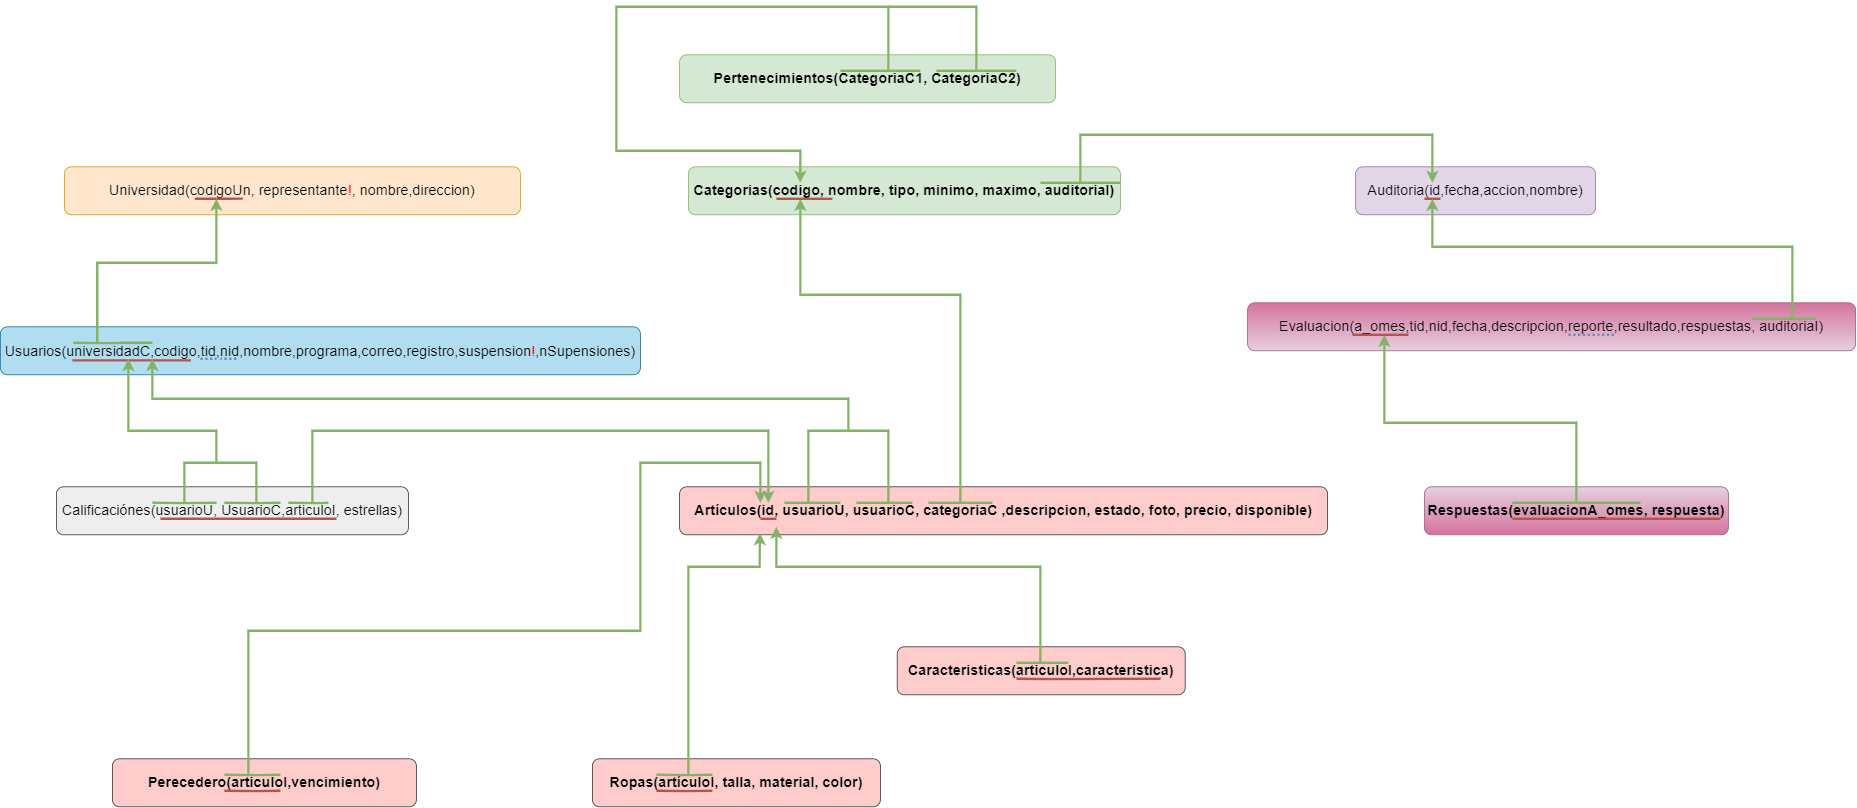

The diagram above was exported from draw.io. Its source (the exported page's mxGraphModel, read from the mxfile embedded in the PNG):
<mxGraphModel dx="2845" dy="2342" grid="1" gridSize="10" guides="1" tooltips="1" connect="1" arrows="1" fold="1" page="1" pageScale="1" pageWidth="827" pageHeight="1169" math="0" shadow="0">
  <root>
    <mxCell id="0" />
    <mxCell id="1" parent="0" />
    <mxCell id="NBIFzs6mX6vvpHyGcFHe-2" value="&lt;div style=&quot;border-color: var(--border-color); font-size: 18px; line-height: 100%;&quot;&gt;Usuarios(universidadC,codigo,tid,nid,nombre,programa,correo,registro,suspension&lt;font color=&quot;#ff0800&quot;&gt;!&lt;/font&gt;,nSupensiones)&lt;/div&gt;" style="rounded=1;whiteSpace=wrap;html=1;fillColor=#b1ddf0;strokeColor=#10739e;" parent="1" vertex="1">
      <mxGeometry x="-40" y="240" width="800" height="60" as="geometry" />
    </mxCell>
    <mxCell id="8_7-nLy7QM4mZRn3U1wt-4" value="&lt;span style=&quot;font-size: 18px;&quot;&gt;Artículos(id, usuarioU, usuarioC, categoriaC ,descripcion, estado, foto, precio, disponible)&lt;/span&gt;" style="rounded=1;whiteSpace=wrap;html=1;fontStyle=1;fillColor=#ffcccc;strokeColor=#36393d;" parent="1" vertex="1">
      <mxGeometry x="809" y="440" width="810" height="60" as="geometry" />
    </mxCell>
    <mxCell id="8_7-nLy7QM4mZRn3U1wt-5" value="&lt;div style=&quot;border-color: var(--border-color); font-size: 18px;&quot;&gt;Universidad(codigoUn, representante&lt;font color=&quot;#ff3333&quot;&gt;!&lt;/font&gt;, nombre,direccion)&lt;/div&gt;" style="rounded=1;whiteSpace=wrap;html=1;fillColor=#ffe6cc;strokeColor=#d79b00;" parent="1" vertex="1">
      <mxGeometry x="40" y="40" width="570" height="60" as="geometry" />
    </mxCell>
    <mxCell id="NBIFzs6mX6vvpHyGcFHe-3" value="&lt;span style=&quot;font-size: 18px;&quot;&gt;Categorias(codigo, nombre, tipo, minimo, maximo, auditoriaI)&lt;/span&gt;" style="rounded=1;whiteSpace=wrap;html=1;fontStyle=1;fillColor=#d5e8d4;strokeColor=#82b366;" parent="1" vertex="1">
      <mxGeometry x="820" y="40" width="540" height="60" as="geometry" />
    </mxCell>
    <mxCell id="8_7-nLy7QM4mZRn3U1wt-6" value="&lt;div style=&quot;border-color: var(--border-color); font-size: 18px;&quot;&gt;Auditoria(id,fecha,accion,nombre)&lt;/div&gt;" style="rounded=1;whiteSpace=wrap;html=1;fillColor=#e1d5e7;strokeColor=#9673a6;" parent="1" vertex="1">
      <mxGeometry x="1654" y="40" width="300" height="60" as="geometry" />
    </mxCell>
    <mxCell id="8_7-nLy7QM4mZRn3U1wt-7" value="&lt;div style=&quot;border-color: var(--border-color); font-size: 18px;&quot;&gt;Evaluacion(a_omes,tid,nid,fecha,descripcion,reporte,resultado,respuestas, auditoriaI)&lt;/div&gt;" style="rounded=1;whiteSpace=wrap;html=1;fillColor=#e6d0de;strokeColor=#996185;gradientColor=#d5739d;gradientDirection=north;" parent="1" vertex="1">
      <mxGeometry x="1519" y="210" width="760" height="60" as="geometry" />
    </mxCell>
    <mxCell id="8_7-nLy7QM4mZRn3U1wt-8" value="&lt;div style=&quot;border-color: var(--border-color); font-size: 18px;&quot;&gt;Calificaciónes(usuarioU, UsuarioC,articuloI, estrellas)&lt;/div&gt;" style="rounded=1;whiteSpace=wrap;html=1;fillColor=#eeeeee;strokeColor=#36393d;" parent="1" vertex="1">
      <mxGeometry x="30" y="440" width="440" height="60" as="geometry" />
    </mxCell>
    <mxCell id="8_7-nLy7QM4mZRn3U1wt-9" value="&lt;span style=&quot;font-size: 18px;&quot;&gt;Caracteristicas(articuloI,caracteristica)&lt;/span&gt;" style="rounded=1;whiteSpace=wrap;html=1;fontStyle=1;fillColor=#ffcccc;strokeColor=#36393d;" parent="1" vertex="1">
      <mxGeometry x="1081" y="640" width="360" height="60" as="geometry" />
    </mxCell>
    <mxCell id="8_7-nLy7QM4mZRn3U1wt-10" value="&lt;span style=&quot;font-size: 18px;&quot;&gt;Respuestas(evaluacionA_omes, respuesta)&lt;/span&gt;" style="rounded=1;whiteSpace=wrap;html=1;fontStyle=1;fillColor=#e6d0de;gradientColor=#d5739d;strokeColor=#996185;" parent="1" vertex="1">
      <mxGeometry x="1740" y="440" width="380" height="60" as="geometry" />
    </mxCell>
    <mxCell id="NBIFzs6mX6vvpHyGcFHe-5" value="" style="endArrow=none;html=1;rounded=0;fillColor=#f8cecc;strokeColor=#b85450;strokeWidth=3;" parent="1" edge="1">
      <mxGeometry width="50" height="50" relative="1" as="geometry">
        <mxPoint x="213" y="79.82" as="sourcePoint" />
        <mxPoint x="263" y="79.75999999999999" as="targetPoint" />
        <Array as="points">
          <mxPoint x="203" y="80" />
          <mxPoint x="243" y="79.94999999999999" />
        </Array>
      </mxGeometry>
    </mxCell>
    <mxCell id="8_7-nLy7QM4mZRn3U1wt-11" value="" style="endArrow=none;html=1;rounded=0;fillColor=#d5e8d4;strokeColor=#82b366;strokeWidth=3;" parent="1" edge="1">
      <mxGeometry width="50" height="50" relative="1" as="geometry">
        <mxPoint x="51" y="260" as="sourcePoint" />
        <mxPoint x="110" y="260" as="targetPoint" />
        <Array as="points">
          <mxPoint x="91" y="260.37" />
          <mxPoint x="150" y="260" />
        </Array>
      </mxGeometry>
    </mxCell>
    <mxCell id="8_7-nLy7QM4mZRn3U1wt-12" value="" style="endArrow=classic;html=1;rounded=0;fillColor=#d5e8d4;strokeColor=#82b366;strokeWidth=3;" parent="1" edge="1">
      <mxGeometry width="50" height="50" relative="1" as="geometry">
        <mxPoint x="81" y="260" as="sourcePoint" />
        <mxPoint x="230" y="80" as="targetPoint" />
        <Array as="points">
          <mxPoint x="81" y="160" />
          <mxPoint x="230" y="160" />
        </Array>
      </mxGeometry>
    </mxCell>
    <mxCell id="8_7-nLy7QM4mZRn3U1wt-13" value="" style="endArrow=none;html=1;rounded=0;fillColor=#f8cecc;strokeColor=#b85450;strokeWidth=3;" parent="1" edge="1">
      <mxGeometry width="50" height="50" relative="1" as="geometry">
        <mxPoint x="50" y="282" as="sourcePoint" />
        <mxPoint x="178" y="282" as="targetPoint" />
        <Array as="points">
          <mxPoint x="198" y="282" />
        </Array>
      </mxGeometry>
    </mxCell>
    <mxCell id="8_7-nLy7QM4mZRn3U1wt-15" value="" style="endArrow=none;dashed=1;html=1;dashPattern=1 1;strokeWidth=3;rounded=0;fillColor=#dae8fc;strokeColor=#6c8ebf;entryX=0.299;entryY=0.667;entryDx=0;entryDy=0;entryPerimeter=0;gradientColor=#7ea6e0;" parent="1" edge="1">
      <mxGeometry width="50" height="50" relative="1" as="geometry">
        <mxPoint x="255" y="280" as="sourcePoint" />
        <mxPoint x="235.00000000000006" y="280.02" as="targetPoint" />
      </mxGeometry>
    </mxCell>
    <mxCell id="71KeEaMHgRGc79EOJOIn-2" value="" style="endArrow=none;dashed=1;html=1;dashPattern=1 1;strokeWidth=3;rounded=0;fillColor=#dae8fc;strokeColor=#6c8ebf;gradientColor=#7ea6e0;" parent="1" edge="1">
      <mxGeometry width="50" height="50" relative="1" as="geometry">
        <mxPoint x="210" y="280" as="sourcePoint" />
        <mxPoint x="230" y="280" as="targetPoint" />
      </mxGeometry>
    </mxCell>
    <mxCell id="71KeEaMHgRGc79EOJOIn-6" value="" style="endArrow=none;html=1;rounded=0;fillColor=#d5e8d4;strokeColor=#82b366;strokeWidth=3;" parent="1" edge="1">
      <mxGeometry width="50" height="50" relative="1" as="geometry">
        <mxPoint x="150" y="460" as="sourcePoint" />
        <mxPoint x="230" y="460" as="targetPoint" />
        <Array as="points">
          <mxPoint x="190" y="460.37" />
        </Array>
      </mxGeometry>
    </mxCell>
    <mxCell id="8_7-nLy7QM4mZRn3U1wt-18" value="" style="endArrow=none;html=1;rounded=0;fillColor=#d5e8d4;strokeColor=#82b366;strokeWidth=3;" parent="1" edge="1">
      <mxGeometry width="50" height="50" relative="1" as="geometry">
        <mxPoint x="320" y="460" as="sourcePoint" />
        <mxPoint x="370" y="460" as="targetPoint" />
        <Array as="points">
          <mxPoint x="360" y="460.37" />
        </Array>
      </mxGeometry>
    </mxCell>
    <mxCell id="8_7-nLy7QM4mZRn3U1wt-19" value="" style="endArrow=classic;html=1;rounded=0;fillColor=#d5e8d4;strokeColor=#82b366;strokeWidth=3;entryX=0.137;entryY=0.333;entryDx=0;entryDy=0;entryPerimeter=0;" parent="1" target="8_7-nLy7QM4mZRn3U1wt-4" edge="1">
      <mxGeometry width="50" height="50" relative="1" as="geometry">
        <mxPoint x="350" y="460" as="sourcePoint" />
        <mxPoint x="920" y="430" as="targetPoint" />
        <Array as="points">
          <mxPoint x="350" y="370" />
          <mxPoint x="760" y="370" />
          <mxPoint x="920" y="370" />
        </Array>
      </mxGeometry>
    </mxCell>
    <mxCell id="8_7-nLy7QM4mZRn3U1wt-20" value="" style="endArrow=none;html=1;rounded=0;fillColor=#f8cecc;strokeColor=#b85450;strokeWidth=3;" parent="1" edge="1">
      <mxGeometry width="50" height="50" relative="1" as="geometry">
        <mxPoint x="910" y="480" as="sourcePoint" />
        <mxPoint x="930" y="480" as="targetPoint" />
        <Array as="points" />
      </mxGeometry>
    </mxCell>
    <mxCell id="71KeEaMHgRGc79EOJOIn-7" value="" style="endArrow=classic;html=1;rounded=0;entryX=0.2;entryY=0.667;entryDx=0;entryDy=0;entryPerimeter=0;fillColor=#d5e8d4;strokeColor=#82b366;strokeWidth=3;" parent="1" target="NBIFzs6mX6vvpHyGcFHe-2" edge="1">
      <mxGeometry width="50" height="50" relative="1" as="geometry">
        <mxPoint x="230" y="410" as="sourcePoint" />
        <mxPoint x="90" y="330" as="targetPoint" />
        <Array as="points">
          <mxPoint x="230" y="370" />
          <mxPoint x="180" y="370" />
          <mxPoint x="120" y="370" />
        </Array>
      </mxGeometry>
    </mxCell>
    <mxCell id="71KeEaMHgRGc79EOJOIn-9" value="" style="endArrow=none;html=1;rounded=0;fillColor=#d5e8d4;strokeColor=#82b366;strokeWidth=3;" parent="1" edge="1">
      <mxGeometry width="50" height="50" relative="1" as="geometry">
        <mxPoint x="240" y="460" as="sourcePoint" />
        <mxPoint x="310" y="460" as="targetPoint" />
        <Array as="points">
          <mxPoint x="280" y="460.37" />
        </Array>
      </mxGeometry>
    </mxCell>
    <mxCell id="71KeEaMHgRGc79EOJOIn-10" value="" style="endArrow=none;html=1;rounded=0;fillColor=#d5e8d4;strokeColor=#82b366;strokeWidth=3;" parent="1" edge="1">
      <mxGeometry width="50" height="50" relative="1" as="geometry">
        <mxPoint x="280" y="460" as="sourcePoint" />
        <mxPoint x="190" y="460" as="targetPoint" />
        <Array as="points">
          <mxPoint x="280" y="410" />
          <mxPoint x="190" y="410" />
        </Array>
      </mxGeometry>
    </mxCell>
    <mxCell id="71KeEaMHgRGc79EOJOIn-11" value="" style="endArrow=none;html=1;rounded=0;fillColor=#f8cecc;strokeColor=#b85450;strokeWidth=3;" parent="1" edge="1">
      <mxGeometry width="50" height="50" relative="1" as="geometry">
        <mxPoint x="1230" y="680" as="sourcePoint" />
        <mxPoint x="1410" y="680" as="targetPoint" />
        <Array as="points">
          <mxPoint x="1270" y="680.37" />
        </Array>
      </mxGeometry>
    </mxCell>
    <mxCell id="qfO5djOswE84WloSrHcW-1" value="" style="endArrow=none;html=1;rounded=0;fillColor=#f8cecc;strokeColor=#b85450;strokeWidth=3;" parent="1" edge="1">
      <mxGeometry width="50" height="50" relative="1" as="geometry">
        <mxPoint x="160" y="480" as="sourcePoint" />
        <mxPoint x="288" y="480" as="targetPoint" />
        <Array as="points">
          <mxPoint x="380" y="480" />
        </Array>
      </mxGeometry>
    </mxCell>
    <mxCell id="71KeEaMHgRGc79EOJOIn-15" value="" style="endArrow=none;html=1;rounded=0;fillColor=#d5e8d4;strokeColor=#82b366;strokeWidth=3;" parent="1" edge="1">
      <mxGeometry width="50" height="50" relative="1" as="geometry">
        <mxPoint x="1230" y="660" as="sourcePoint" />
        <mxPoint x="1295" y="660" as="targetPoint" />
      </mxGeometry>
    </mxCell>
    <mxCell id="qfO5djOswE84WloSrHcW-2" value="" style="endArrow=classic;html=1;rounded=0;strokeWidth=3;fillColor=#d5e8d4;strokeColor=#82b366;" parent="1" edge="1">
      <mxGeometry width="50" height="50" relative="1" as="geometry">
        <mxPoint x="1260" y="660" as="sourcePoint" />
        <mxPoint x="930" y="490" as="targetPoint" />
        <Array as="points">
          <mxPoint x="1260" y="540" />
          <mxPoint x="930" y="540" />
        </Array>
      </mxGeometry>
    </mxCell>
    <mxCell id="71KeEaMHgRGc79EOJOIn-16" value="" style="endArrow=none;html=1;rounded=0;fillColor=#d5e8d4;strokeColor=#82b366;strokeWidth=3;" parent="1" edge="1">
      <mxGeometry width="50" height="50" relative="1" as="geometry">
        <mxPoint x="940" y="460" as="sourcePoint" />
        <mxPoint x="1010" y="460" as="targetPoint" />
      </mxGeometry>
    </mxCell>
    <mxCell id="71KeEaMHgRGc79EOJOIn-18" value="" style="endArrow=none;html=1;rounded=0;fillColor=#d5e8d4;strokeColor=#82b366;strokeWidth=3;" parent="1" edge="1">
      <mxGeometry width="50" height="50" relative="1" as="geometry">
        <mxPoint x="1030" y="460" as="sourcePoint" />
        <mxPoint x="1100" y="460" as="targetPoint" />
      </mxGeometry>
    </mxCell>
    <mxCell id="71KeEaMHgRGc79EOJOIn-20" value="" style="endArrow=none;html=1;rounded=0;fillColor=#d5e8d4;strokeColor=#82b366;strokeWidth=3;" parent="1" edge="1">
      <mxGeometry width="50" height="50" relative="1" as="geometry">
        <mxPoint x="970" y="460" as="sourcePoint" />
        <mxPoint x="1070" y="460" as="targetPoint" />
        <Array as="points">
          <mxPoint x="970" y="370" />
          <mxPoint x="1070" y="370" />
        </Array>
      </mxGeometry>
    </mxCell>
    <mxCell id="71KeEaMHgRGc79EOJOIn-21" value="" style="endArrow=classic;html=1;rounded=0;strokeWidth=3;fillColor=#d5e8d4;strokeColor=#82b366;" parent="1" edge="1">
      <mxGeometry width="50" height="50" relative="1" as="geometry">
        <mxPoint x="1020" y="370" as="sourcePoint" />
        <mxPoint x="150" y="280" as="targetPoint" />
        <Array as="points">
          <mxPoint x="1020" y="330" />
          <mxPoint x="150" y="330" />
        </Array>
      </mxGeometry>
    </mxCell>
    <mxCell id="71KeEaMHgRGc79EOJOIn-22" value="" style="endArrow=none;html=1;rounded=0;fillColor=#d5e8d4;strokeColor=#82b366;strokeWidth=3;" parent="1" edge="1">
      <mxGeometry width="50" height="50" relative="1" as="geometry">
        <mxPoint x="1120" y="460" as="sourcePoint" />
        <mxPoint x="1200" y="460" as="targetPoint" />
      </mxGeometry>
    </mxCell>
    <mxCell id="71KeEaMHgRGc79EOJOIn-23" value="" style="endArrow=classic;html=1;rounded=0;strokeWidth=3;fillColor=#d5e8d4;strokeColor=#82b366;" parent="1" edge="1">
      <mxGeometry width="50" height="50" relative="1" as="geometry">
        <mxPoint x="1160" y="460" as="sourcePoint" />
        <mxPoint x="960" y="80" as="targetPoint" />
        <Array as="points">
          <mxPoint x="1160" y="200" />
          <mxPoint x="960" y="200" />
        </Array>
      </mxGeometry>
    </mxCell>
    <mxCell id="71KeEaMHgRGc79EOJOIn-24" value="" style="endArrow=none;html=1;rounded=0;fillColor=#f8cecc;strokeColor=#b85450;strokeWidth=3;" parent="1" edge="1">
      <mxGeometry width="50" height="50" relative="1" as="geometry">
        <mxPoint x="930" y="80" as="sourcePoint" />
        <mxPoint x="1000" y="80" as="targetPoint" />
      </mxGeometry>
    </mxCell>
    <mxCell id="71KeEaMHgRGc79EOJOIn-25" value="&lt;span style=&quot;font-size: 18px;&quot;&gt;Ropas(artículoI, talla, material, color)&lt;/span&gt;" style="rounded=1;whiteSpace=wrap;html=1;fontStyle=1;fillColor=#ffcccc;strokeColor=#36393d;" parent="1" vertex="1">
      <mxGeometry x="700" y="780" width="360" height="60" as="geometry" />
    </mxCell>
    <mxCell id="sNymusCgrZRceLBz_8-Q-1" value="&lt;span style=&quot;font-size: 18px;&quot;&gt;Perecedero(articuloI,vencimiento)&lt;/span&gt;" style="rounded=1;whiteSpace=wrap;html=1;fontStyle=1;fillColor=#ffcccc;strokeColor=#36393d;" parent="1" vertex="1">
      <mxGeometry x="100" y="780" width="380" height="60" as="geometry" />
    </mxCell>
    <mxCell id="sNymusCgrZRceLBz_8-Q-3" value="" style="endArrow=none;html=1;rounded=0;fillColor=#f8cecc;strokeColor=#b85450;strokeWidth=3;" parent="1" edge="1">
      <mxGeometry width="50" height="50" relative="1" as="geometry">
        <mxPoint x="240" y="820" as="sourcePoint" />
        <mxPoint x="310" y="820" as="targetPoint" />
        <Array as="points">
          <mxPoint x="280" y="820.37" />
        </Array>
      </mxGeometry>
    </mxCell>
    <mxCell id="sNymusCgrZRceLBz_8-Q-4" value="" style="endArrow=classic;html=1;rounded=0;fillColor=#d5e8d4;strokeColor=#82b366;strokeWidth=3;" parent="1" edge="1">
      <mxGeometry width="50" height="50" relative="1" as="geometry">
        <mxPoint x="270" y="800" as="sourcePoint" />
        <mxPoint x="910" y="460" as="targetPoint" />
        <Array as="points">
          <mxPoint x="270" y="620" />
          <mxPoint x="760" y="620" />
          <mxPoint x="760" y="520" />
          <mxPoint x="760" y="410" />
          <mxPoint x="910" y="410" />
        </Array>
      </mxGeometry>
    </mxCell>
    <mxCell id="sNymusCgrZRceLBz_8-Q-5" value="" style="endArrow=none;html=1;rounded=0;fillColor=#d5e8d4;strokeColor=#82b366;strokeWidth=3;" parent="1" edge="1">
      <mxGeometry width="50" height="50" relative="1" as="geometry">
        <mxPoint x="240" y="800" as="sourcePoint" />
        <mxPoint x="310" y="800" as="targetPoint" />
        <Array as="points">
          <mxPoint x="280" y="800.37" />
        </Array>
      </mxGeometry>
    </mxCell>
    <mxCell id="71KeEaMHgRGc79EOJOIn-26" value="" style="endArrow=none;html=1;rounded=0;fillColor=#f8cecc;strokeColor=#b85450;strokeWidth=3;" parent="1" edge="1">
      <mxGeometry width="50" height="50" relative="1" as="geometry">
        <mxPoint x="780" y="820" as="sourcePoint" />
        <mxPoint x="850" y="820" as="targetPoint" />
        <Array as="points">
          <mxPoint x="820" y="820.37" />
        </Array>
      </mxGeometry>
    </mxCell>
    <mxCell id="71KeEaMHgRGc79EOJOIn-27" value="" style="endArrow=none;html=1;rounded=0;fillColor=#d5e8d4;strokeColor=#82b366;strokeWidth=3;" parent="1" edge="1">
      <mxGeometry width="50" height="50" relative="1" as="geometry">
        <mxPoint x="780" y="800" as="sourcePoint" />
        <mxPoint x="850" y="800" as="targetPoint" />
        <Array as="points">
          <mxPoint x="820" y="800.37" />
        </Array>
      </mxGeometry>
    </mxCell>
    <mxCell id="71KeEaMHgRGc79EOJOIn-28" value="" style="endArrow=classic;html=1;rounded=0;entryX=0.124;entryY=0.966;entryDx=0;entryDy=0;entryPerimeter=0;fillColor=#d5e8d4;strokeColor=#82b366;strokeWidth=3;" parent="1" target="8_7-nLy7QM4mZRn3U1wt-4" edge="1">
      <mxGeometry width="50" height="50" relative="1" as="geometry">
        <mxPoint x="820" y="800" as="sourcePoint" />
        <mxPoint x="900" y="520" as="targetPoint" />
        <Array as="points">
          <mxPoint x="820" y="540" />
          <mxPoint x="909" y="540" />
        </Array>
      </mxGeometry>
    </mxCell>
    <mxCell id="sNymusCgrZRceLBz_8-Q-7" value="&lt;span style=&quot;font-size: 18px;&quot;&gt;Pertenecimientos(CategoriaC1, CategoriaC2)&lt;/span&gt;" style="rounded=1;whiteSpace=wrap;html=1;fontStyle=1;fillColor=#d5e8d4;strokeColor=#82b366;" parent="1" vertex="1">
      <mxGeometry x="809" y="-100" width="470" height="60" as="geometry" />
    </mxCell>
    <mxCell id="71KeEaMHgRGc79EOJOIn-31" value="" style="endArrow=none;html=1;rounded=0;fillColor=#d5e8d4;strokeColor=#82b366;strokeWidth=3;" parent="1" edge="1">
      <mxGeometry width="50" height="50" relative="1" as="geometry">
        <mxPoint x="1010" y="-80" as="sourcePoint" />
        <mxPoint x="1110" y="-80" as="targetPoint" />
      </mxGeometry>
    </mxCell>
    <mxCell id="h1CanCFg8IRQgtSOg9OK-1" value="" style="endArrow=classic;html=1;rounded=0;strokeWidth=3;fillColor=#d5e8d4;strokeColor=#82b366;entryX=0.259;entryY=0.333;entryDx=0;entryDy=0;entryPerimeter=0;" edge="1" parent="1" target="NBIFzs6mX6vvpHyGcFHe-3">
      <mxGeometry width="50" height="50" relative="1" as="geometry">
        <mxPoint x="1070" y="-80" as="sourcePoint" />
        <mxPoint x="730" y="10" as="targetPoint" />
        <Array as="points">
          <mxPoint x="1070" y="-160" />
          <mxPoint x="730" y="-160" />
          <mxPoint x="730" y="20" />
          <mxPoint x="960" y="20" />
        </Array>
      </mxGeometry>
    </mxCell>
    <mxCell id="h1CanCFg8IRQgtSOg9OK-2" value="" style="endArrow=none;html=1;rounded=0;fillColor=#d5e8d4;strokeColor=#82b366;strokeWidth=3;" edge="1" parent="1">
      <mxGeometry width="50" height="50" relative="1" as="geometry">
        <mxPoint x="1130" y="-80" as="sourcePoint" />
        <mxPoint x="1230" y="-80" as="targetPoint" />
      </mxGeometry>
    </mxCell>
    <mxCell id="h1CanCFg8IRQgtSOg9OK-3" value="" style="endArrow=none;html=1;rounded=0;fillColor=#d5e8d4;strokeColor=#82b366;strokeWidth=3;" edge="1" parent="1">
      <mxGeometry width="50" height="50" relative="1" as="geometry">
        <mxPoint x="1180" y="-80" as="sourcePoint" />
        <mxPoint x="1070" y="-160" as="targetPoint" />
        <Array as="points">
          <mxPoint x="1180" y="-160" />
        </Array>
      </mxGeometry>
    </mxCell>
    <mxCell id="h1CanCFg8IRQgtSOg9OK-4" value="" style="endArrow=none;html=1;rounded=0;fillColor=#d5e8d4;strokeColor=#82b366;strokeWidth=3;" edge="1" parent="1">
      <mxGeometry width="50" height="50" relative="1" as="geometry">
        <mxPoint x="1260" y="60" as="sourcePoint" />
        <mxPoint x="1360" y="60" as="targetPoint" />
      </mxGeometry>
    </mxCell>
    <mxCell id="h1CanCFg8IRQgtSOg9OK-5" value="" style="endArrow=none;html=1;rounded=0;fillColor=#f8cecc;strokeColor=#b85450;strokeWidth=3;" edge="1" parent="1">
      <mxGeometry width="50" height="50" relative="1" as="geometry">
        <mxPoint x="1740" y="80" as="sourcePoint" />
        <mxPoint x="1760" y="80" as="targetPoint" />
        <Array as="points">
          <mxPoint x="1760" y="80" />
        </Array>
      </mxGeometry>
    </mxCell>
    <mxCell id="h1CanCFg8IRQgtSOg9OK-7" value="" style="endArrow=classic;html=1;rounded=0;strokeWidth=3;fillColor=#d5e8d4;strokeColor=#82b366;" edge="1" parent="1">
      <mxGeometry width="50" height="50" relative="1" as="geometry">
        <mxPoint x="1930" y="460" as="sourcePoint" />
        <mxPoint x="1690" y="250" as="targetPoint" />
        <Array as="points">
          <mxPoint x="1930" y="360" />
          <mxPoint x="1690" y="360" />
        </Array>
      </mxGeometry>
    </mxCell>
    <mxCell id="h1CanCFg8IRQgtSOg9OK-8" value="" style="endArrow=classic;html=1;rounded=0;strokeWidth=3;fillColor=#d5e8d4;strokeColor=#82b366;" edge="1" parent="1">
      <mxGeometry width="50" height="50" relative="1" as="geometry">
        <mxPoint x="1310" y="60" as="sourcePoint" />
        <mxPoint x="1750" y="60" as="targetPoint" />
        <Array as="points">
          <mxPoint x="1310" />
          <mxPoint x="1750" />
        </Array>
      </mxGeometry>
    </mxCell>
    <mxCell id="h1CanCFg8IRQgtSOg9OK-9" value="" style="endArrow=none;html=1;rounded=0;fillColor=#d5e8d4;strokeColor=#82b366;strokeWidth=3;" edge="1" parent="1">
      <mxGeometry width="50" height="50" relative="1" as="geometry">
        <mxPoint x="2150" y="230" as="sourcePoint" />
        <mxPoint x="2230" y="230" as="targetPoint" />
      </mxGeometry>
    </mxCell>
    <mxCell id="h1CanCFg8IRQgtSOg9OK-11" value="" style="endArrow=classic;html=1;rounded=0;strokeWidth=3;fillColor=#d5e8d4;strokeColor=#82b366;" edge="1" parent="1">
      <mxGeometry width="50" height="50" relative="1" as="geometry">
        <mxPoint x="2200" y="230" as="sourcePoint" />
        <mxPoint x="1750" y="80" as="targetPoint" />
        <Array as="points">
          <mxPoint x="2200" y="140" />
          <mxPoint x="1750" y="140" />
        </Array>
      </mxGeometry>
    </mxCell>
    <mxCell id="h1CanCFg8IRQgtSOg9OK-12" value="" style="endArrow=none;html=1;rounded=0;fillColor=#f8cecc;strokeColor=#b85450;strokeWidth=3;" edge="1" parent="1">
      <mxGeometry width="50" height="50" relative="1" as="geometry">
        <mxPoint x="1650" y="250" as="sourcePoint" />
        <mxPoint x="1720" y="250" as="targetPoint" />
      </mxGeometry>
    </mxCell>
    <mxCell id="h1CanCFg8IRQgtSOg9OK-14" value="" style="endArrow=none;dashed=1;html=1;dashPattern=1 1;strokeWidth=3;rounded=0;fillColor=#dae8fc;strokeColor=#6c8ebf;" edge="1" parent="1">
      <mxGeometry width="50" height="50" relative="1" as="geometry">
        <mxPoint x="1920" y="250" as="sourcePoint" />
        <mxPoint x="1980" y="250" as="targetPoint" />
      </mxGeometry>
    </mxCell>
    <mxCell id="h1CanCFg8IRQgtSOg9OK-15" value="" style="endArrow=none;html=1;rounded=0;fillColor=#f8cecc;strokeColor=#b85450;strokeWidth=3;" edge="1" parent="1">
      <mxGeometry width="50" height="50" relative="1" as="geometry">
        <mxPoint x="2110" y="480" as="sourcePoint" />
        <mxPoint x="1850" y="480" as="targetPoint" />
      </mxGeometry>
    </mxCell>
    <mxCell id="h1CanCFg8IRQgtSOg9OK-16" value="" style="endArrow=none;html=1;rounded=0;fillColor=#d5e8d4;strokeColor=#82b366;strokeWidth=3;" edge="1" parent="1">
      <mxGeometry width="50" height="50" relative="1" as="geometry">
        <mxPoint x="1850" y="460" as="sourcePoint" />
        <mxPoint x="2010" y="460" as="targetPoint" />
      </mxGeometry>
    </mxCell>
  </root>
</mxGraphModel>